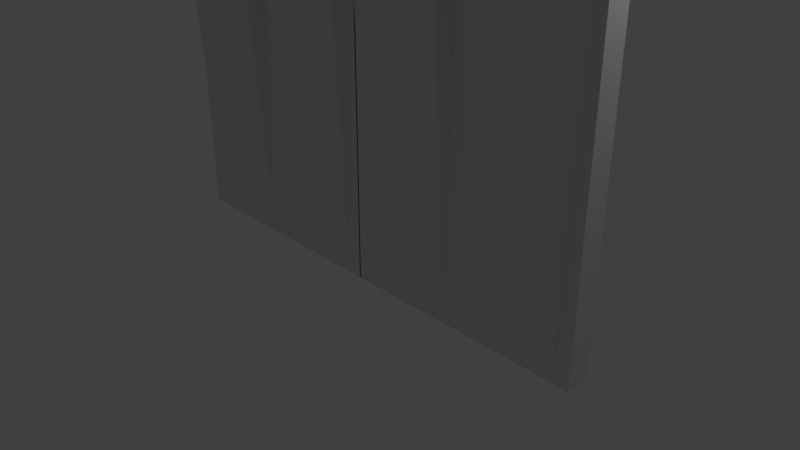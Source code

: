 # Source: spikyfence03.blend  (saved by Blender 2.78.0; exported with 4.5.12 LTS)
import bpy
from mathutils import Matrix  # noqa: F401  (used for matrix-valued properties, if any)

bpy.ops.wm.read_factory_settings(use_empty=True)
scene = bpy.context.scene
scene.name = 'Scene'

# ---- collections
col_collection_1 = bpy.data.collections.new('Collection 1'); scene.collection.children.link(col_collection_1)

# ---- materials (node trees are filled in below, after node groups)
mat_material = bpy.data.materials.new('Material')
mat_material.alpha_threshold = 0.0
mat_material.use_transparent_shadow = False
mat_material.roughness = 0.5
mat_material.line_color = (0.0, 0.0, 0.0, 1.0)

# ---- material node trees

# ---- world
world_world = bpy.data.worlds.new('World'); scene.world = world_world
world_world.color = (0.05088, 0.05088, 0.05088)
world_world.use_sun_shadow = False
world_world.sun_shadow_jitter_overblur = 0.0
world_world.cycles.sampling_method = 'MANUAL'

# ---- cameras
cam_camera = bpy.data.cameras.new('Camera')
cam_camera.clip_end = 100.0
cam_camera.lens = 35.0
cam_camera.sensor_width = 32.0
cam_camera.sensor_height = 18.0
cam_camera.ortho_scale = 7.314
cam_camera.dof.focus_distance = 0.0
cam_camera.dof.aperture_fstop = 128.0

# ---- lights
light_lamp = bpy.data.lights.new('Lamp', 'POINT')
light_lamp.transmission_factor = 0.0
light_lamp.cutoff_distance = 30.0
light_lamp.energy = 100.0
light_lamp.shadow_buffer_clip_start = 1.001
light_lamp.shadow_soft_size = 0.1
light_lamp.shadow_maximum_resolution = 0.006
light_lamp.use_absolute_resolution = True

# ---- meshes
me_cube = bpy.data.meshes.new('Cube')
me_cube.from_pydata([(-3.299, -0.1564, 10.1), (-3.299, -0.1564, 7.382), (-3.299, -0.1564, -0.2864), (-2.469, -0.1564, 10.1), (-2.469, -0.5971, 7.382), (-2.469, -0.1564, -0.2864), (-2.054, -0.5133, 10.51), (-2.054, -0.5971, 7.382), (-2.054, -0.1564, -0.2864), (-2.884, -0.4476, 10.46), (-2.884, -0.5971, 7.382), (-2.884, -0.1564, -0.2864), (-2.322, -0.3349, 10.53), (-2.261, -0.5971, 7.382), (-2.261, -0.1564, -0.2864), (-2.209, -0.4241, 10.32), (-2.157, -0.5971, 7.382), (-2.157, -0.1564, -0.2864), (-1.85, -0.3349, 10.54), (-1.85, -0.5971, 7.382), (-1.85, -0.1564, -0.2864), (-1.952, -0.4241, 10.32), (-1.952, -0.5971, 7.382), (-1.952, -0.1564, -0.2864), (-2.677, -0.302, 10.49), (-2.677, -0.5971, 7.382), (-2.677, -0.1564, -0.2864), (-3.092, -0.302, 10.49), (-3.092, -0.5971, 7.382), (-3.092, -0.1564, -0.2864), (-2.988, -0.3748, 10.37), (-2.988, -0.5971, 7.382), (-2.988, -0.1564, -0.2864), (-2.78, -0.3748, 10.37), (-2.78, -0.5971, 7.382), (-2.78, -0.1564, -0.2864), (0.008646, -0.1564, 10.1), (-1.645, -0.1564, 10.1), (0.008647, -0.1564, 7.382), (-1.645, -0.1564, -0.2864), (0.008647, -0.1564, -0.2864), (-1.645, -0.1564, 7.382), (-0.8219, -0.1564, 10.1), (-0.8219, -0.5229, 7.382), (-0.8219, -0.1564, -0.2864), (-1.237, -0.5133, 10.51), (-1.237, -0.5229, 7.382), (-1.237, -0.1564, -0.2864), (-0.4066, -0.4476, 10.46), (-0.4066, -0.5229, 7.382), (-0.4066, -0.1564, -0.2864), (-0.9876, -0.3349, 10.53), (-1.03, -0.5229, 7.382), (-1.03, -0.1564, -0.2864), (-1.082, -0.4241, 10.32), (-1.133, -0.5229, 7.382), (-1.133, -0.1564, -0.2864), (-1.441, -0.3349, 10.54), (-1.441, -0.5229, 7.382), (-1.441, -0.1564, -0.2864), (-1.339, -0.4241, 10.32), (-1.339, -0.5229, 7.382), (-1.339, -0.1564, -0.2864), (-0.6142, -0.302, 10.49), (-0.6142, -0.5229, 7.382), (-0.6142, -0.1564, -0.2864), (-0.199, -0.302, 10.49), (-0.199, -0.5229, 7.382), (-0.199, -0.1564, -0.2864), (-0.3028, -0.3748, 10.37), (-0.3028, -0.5229, 7.382), (-0.3028, -0.1564, -0.2864), (-0.5104, -0.3748, 10.37), (-0.5104, -0.5229, 7.382), (-0.5104, -0.1564, -0.2864), (-3.299, 0.1564, 10.1), (-3.299, 0.0, -0.2864), (-3.299, 0.1564, 7.382), (-3.299, 0.1564, -0.2864), (-3.299, 0.0, 10.1), (-3.299, 0.0, 7.382), (-2.469, 0.1564, 10.1), (-2.469, 0.4882, 7.382), (-2.469, 0.0, -0.2864), (-2.469, 0.1564, -0.2864), (-2.469, 0.0, 10.1), (-2.054, 0.5133, 10.51), (-2.054, 0.4882, 7.382), (-2.054, 0.1564, -0.2864), (-2.054, 0.0, 10.1), (-2.054, 0.0, -0.2864), (-2.884, 0.0, -0.2864), (-2.884, 0.4476, 10.46), (-2.884, 0.4882, 7.382), (-2.884, 0.1564, -0.2864), (-2.884, 0.0, 10.1), (-2.261, 0.0, -0.2864), (-2.295, 0.3349, 10.53), (-2.261, 0.4882, 7.382), (-2.261, 0.1564, -0.2864), (-2.261, 0.0, 10.1), (-2.209, 0.4241, 10.32), (-2.157, 0.4882, 7.382), (-2.157, 0.1564, -0.2864), (-2.157, 0.0, 10.1), (-2.157, 0.0, -0.2864), (-1.85, 0.3349, 10.54), (-1.85, 0.4882, 7.382), (-1.85, 0.1564, -0.2864), (-1.85, 0.0, 10.1), (-1.85, 0.0, -0.2864), (-1.952, 0.0, -0.2864), (-1.952, 0.4241, 10.32), (-1.952, 0.4882, 7.382), (-1.952, 0.1564, -0.2864), (-1.952, 0.0, 10.1), (-2.677, 0.302, 10.49), (-2.677, 0.4882, 7.382), (-2.677, 0.1564, -0.2864), (-2.677, 0.0, 10.1), (-2.677, 0.0, -0.2864), (-3.092, 0.0, -0.2864), (-3.092, 0.302, 10.49), (-3.092, 0.4882, 7.382), (-3.092, 0.1564, -0.2864), (-3.092, 0.0, 10.1), (-2.988, 0.3748, 10.37), (-2.988, 0.4882, 7.382), (-2.988, 0.1564, -0.2864), (-2.988, 0.0, 10.1), (-2.988, 0.0, -0.2864), (-2.78, 0.0, -0.2864), (-2.78, 0.3748, 10.37), (-2.78, 0.4882, 7.382), (-2.78, 0.1564, -0.2864), (-2.78, 0.0, 10.1), (0.008646, 0.1564, 10.1), (-1.645, 0.0, -0.2864), (0.008646, 0.0, -0.2864), (-1.645, 0.1564, 10.1), (0.008647, 0.1564, 7.382), (-1.645, 0.1564, -0.2864), (0.008647, 0.1564, -0.2864), (-1.645, 0.1564, 7.382), (0.008646, 0.0, 10.1), (-1.645, 0.0, 10.1), (0.008646, 0.0, 7.382), (-1.645, 0.0, 7.382), (-0.8219, 0.1564, 10.1), (-0.8219, 0.4882, 7.382), (-0.8219, 0.0, -0.2864), (-0.8219, 0.1564, -0.2864), (-0.8219, 0.0, 10.1), (-1.237, 0.5133, 10.51), (-1.237, 0.4882, 7.382), (-1.237, 0.1564, -0.2864), (-1.237, 0.0, 10.1), (-1.237, 0.0, -0.2864), (-0.4066, 0.0, -0.2864), (-0.4066, 0.4476, 10.46), (-0.4066, 0.4882, 7.382), (-0.4066, 0.1564, -0.2864), (-0.4066, 0.0, 10.1), (-1.03, 0.0, -0.2864), (-0.9876, 0.3349, 10.53), (-1.03, 0.4882, 7.382), (-1.03, 0.1564, -0.2864), (-1.03, 0.0, 10.1), (-1.082, 0.4241, 10.32), (-1.133, 0.4882, 7.382), (-1.133, 0.1564, -0.2864), (-1.133, 0.0, 10.1), (-1.133, 0.0, -0.2864), (-1.441, 0.3349, 10.54), (-1.441, 0.4882, 7.382), (-1.441, 0.1564, -0.2864), (-1.441, 0.0, 10.1), (-1.441, 0.0, -0.2864), (-1.339, 0.0, -0.2864), (-1.339, 0.4241, 10.32), (-1.339, 0.4882, 7.382), (-1.339, 0.1564, -0.2864), (-1.339, 0.0, 10.1), (-0.6142, 0.302, 10.49), (-0.6142, 0.4882, 7.382), (-0.6142, 0.1564, -0.2864), (-0.6142, 0.0, 10.1), (-0.6142, 0.0, -0.2864), (-0.199, 0.0, -0.2864), (-0.199, 0.302, 10.49), (-0.199, 0.4882, 7.382), (-0.199, 0.1564, -0.2864), (-0.199, 0.0, 10.1), (-0.3028, 0.3748, 10.37), (-0.3028, 0.4882, 7.382), (-0.3028, 0.1564, -0.2864), (-0.3028, 0.0, 10.1), (-0.3028, 0.0, -0.2864), (-0.5104, 0.0, -0.2864), (-0.5104, 0.3748, 10.37), (-0.5104, 0.4882, 7.382), (-0.5104, 0.1564, -0.2864), (-0.5104, 0.0, 10.1), (-3.299, -0.1564, 8.742), (-3.299, 0.0, 8.742), (-2.469, -0.8219, 9.217), (-2.115, -0.5357, 9.142), (-2.871, -0.5847, 9.088), (-2.32, -0.6685, 9.123), (-2.209, -0.6197, 9.085), (-1.85, -0.2457, 8.963), (-1.952, -0.2903, 8.851), (-2.677, -0.6657, 9.103), (-3.092, -0.2292, 8.938), (-2.988, -0.2656, 8.878), (-2.726, -0.6326, 9.043), (-3.299, 0.1564, 8.742), (-2.469, 0.1564, 8.742), (-2.054, 0.3349, 8.948), (-2.884, 0.302, 8.923), (-2.278, 0.2457, 8.958), (-2.183, 0.2903, 8.849), (-1.85, 0.2457, 8.963), (-1.952, 0.2903, 8.851), (-2.677, 0.2292, 8.938), (-3.092, 0.2292, 8.938), (-2.988, 0.2656, 8.878), (-2.78, 0.2656, 8.878), (-3.299, 0.0, 8.728), (-3.299, -0.1564, 8.728), (-2.469, -0.2677, 8.588), (-2.054, -0.4241, 9.038), (-2.884, -0.4185, 9.0), (-2.307, -0.3101, 8.709), (-2.196, -0.4684, 8.89), (-1.85, -0.3555, 9.061), (-1.952, -0.3696, 8.891), (-2.677, -0.2855, 8.678), (-3.092, -0.2656, 9.022), (-2.988, -0.3202, 8.932), (-2.78, -0.4314, 8.932), (-3.299, 0.1564, 8.728), (-2.469, 0.1564, 8.728), (-2.054, 0.4241, 9.038), (-2.884, 0.3748, 9.0), (-2.287, 0.2903, 9.053), (-2.196, 0.3572, 8.89), (-1.85, 0.2903, 9.061), (-1.952, 0.3572, 8.891), (-2.677, 0.2656, 9.023), (-3.092, 0.2656, 9.022), (-2.988, 0.3202, 8.932), (-2.78, 0.3202, 8.932), (-1.645, -0.2864, 8.772), (-1.645, -0.1564, 3.548), (-1.645, 0.2987, 8.883), (0.008646, -0.2864, 8.742), (0.008646, 0.006141, 8.742), (-0.8219, -0.629, 8.742), (-1.237, -0.9626, 8.948), (-0.4066, -0.9012, 8.923), (-1.009, -0.7958, 8.958), (-1.107, -0.8792, 8.849), (-1.441, -0.7958, 8.963), (-1.339, -0.8792, 8.851), (-0.6142, -0.7651, 8.938), (-0.199, -0.7651, 8.938), (-0.3028, -0.8332, 8.878), (-0.5104, -0.8332, 8.878), (0.008646, 0.2987, 8.742), (-0.8219, 0.6089, 8.742), (-1.237, 0.9425, 8.948), (-0.4066, 0.8811, 8.923), (-1.009, 0.7757, 8.958), (-1.107, 0.8591, 8.849), (-1.441, 0.7757, 8.963), (-1.339, 0.8591, 8.851), (-0.6142, 0.745, 8.938), (-0.199, 0.745, 8.938), (-0.3028, 0.8131, 8.878), (-0.5104, 0.8131, 8.878)], [], [(20, 39, 137, 110), (80, 1, 2, 76), (19, 210, 253, 41), (19, 41, 254, 39, 20), (203, 1, 80, 204), (18, 109, 145, 37), (24, 119, 85, 3), (25, 4, 5, 26), (237, 24, 3, 230), (26, 5, 83, 120), (15, 104, 89, 6), (16, 7, 8, 17), (234, 15, 6, 231), (17, 8, 90, 105), (32, 11, 91, 130), (239, 30, 9, 232), (31, 10, 11, 32), (30, 129, 95, 9), (5, 14, 96, 83), (230, 3, 12, 233), (4, 13, 14, 5), (3, 85, 100, 12), (14, 17, 105, 96), (233, 12, 15, 234), (13, 16, 17, 14), (12, 100, 104, 15), (21, 115, 109, 18), (22, 19, 20, 23), (236, 21, 18, 235), (23, 20, 110, 111), (8, 23, 111, 90), (231, 6, 21, 236), (7, 22, 23, 8), (6, 89, 115, 21), (35, 26, 120, 131), (240, 33, 24, 237), (34, 25, 26, 35), (33, 135, 119, 24), (0, 79, 125, 27), (1, 28, 29, 2), (229, 0, 27, 238), (2, 29, 121, 76), (27, 125, 129, 30), (28, 31, 32, 29), (238, 27, 30, 239), (29, 32, 130, 121), (9, 95, 135, 33), (10, 34, 35, 11), (232, 9, 33, 240), (11, 35, 131, 91), (59, 177, 137, 39), (146, 138, 40, 38), (145, 37, 253, 41, 147), (58, 41, 253, 263), (58, 59, 39, 254, 41), (256, 257, 146, 38), (41, 254, 39, 137, 147), (57, 37, 145, 176), (63, 42, 152, 186), (64, 65, 44, 43), (265, 258, 42, 63), (65, 187, 150, 44), (54, 45, 156, 171), (55, 56, 47, 46), (262, 259, 45, 54), (56, 172, 157, 47), (71, 197, 158, 50), (267, 260, 48, 69), (70, 71, 50, 49), (69, 48, 162, 196), (44, 150, 163, 53), (258, 261, 51, 42), (43, 44, 53, 52), (42, 51, 167, 152), (53, 163, 172, 56), (261, 262, 54, 51), (52, 53, 56, 55), (51, 54, 171, 167), (60, 57, 176, 182), (61, 62, 59, 58), (264, 263, 57, 60), (62, 178, 177, 59), (47, 157, 178, 62), (259, 264, 60, 45), (46, 47, 62, 61), (45, 60, 182, 156), (74, 198, 187, 65), (268, 265, 63, 72), (73, 74, 65, 64), (72, 63, 186, 202), (36, 66, 192, 144), (38, 40, 68, 67), (256, 266, 66, 36), (40, 138, 188, 68), (66, 69, 196, 192), (67, 68, 71, 70), (266, 267, 69, 66), (68, 188, 197, 71), (48, 72, 202, 162), (49, 50, 74, 73), (260, 268, 72, 48), (50, 158, 198, 74), (108, 110, 137, 141), (80, 76, 78, 77), (107, 143, 255, 222), (107, 108, 141, 143), (216, 204, 80, 77), (106, 139, 145, 109), (116, 81, 85, 119), (117, 118, 84, 82), (249, 242, 81, 116), (118, 120, 83, 84), (101, 86, 89, 104), (102, 103, 88, 87), (246, 243, 86, 101), (103, 105, 90, 88), (128, 130, 91, 94), (251, 244, 92, 126), (127, 128, 94, 93), (126, 92, 95, 129), (84, 83, 96, 99), (242, 245, 97, 81), (82, 84, 99, 98), (81, 97, 100, 85), (99, 96, 105, 103), (245, 246, 101, 97), (98, 99, 103, 102), (97, 101, 104, 100), (112, 106, 109, 115), (113, 114, 108, 107), (248, 247, 106, 112), (114, 111, 110, 108), (88, 90, 111, 114), (243, 248, 112, 86), (87, 88, 114, 113), (86, 112, 115, 89), (134, 131, 120, 118), (252, 249, 116, 132), (133, 134, 118, 117), (132, 116, 119, 135), (75, 122, 125, 79), (77, 78, 124, 123), (241, 250, 122, 75), (78, 76, 121, 124), (122, 126, 129, 125), (123, 124, 128, 127), (250, 251, 126, 122), (124, 121, 130, 128), (92, 132, 135, 95), (93, 94, 134, 133), (244, 252, 132, 92), (94, 91, 131, 134), (175, 141, 137, 177), (146, 140, 142, 138), (145, 147, 143, 255, 139), (174, 275, 255, 143), (174, 143, 141, 175), (269, 140, 146, 257), (143, 147, 137, 141), (173, 176, 145, 139), (183, 186, 152, 148), (184, 149, 151, 185), (277, 183, 148, 270), (185, 151, 150, 187), (168, 171, 156, 153), (169, 154, 155, 170), (274, 168, 153, 271), (170, 155, 157, 172), (195, 161, 158, 197), (279, 193, 159, 272), (194, 160, 161, 195), (193, 196, 162, 159), (151, 166, 163, 150), (270, 148, 164, 273), (149, 165, 166, 151), (148, 152, 167, 164), (166, 170, 172, 163), (273, 164, 168, 274), (165, 169, 170, 166), (164, 167, 171, 168), (179, 182, 176, 173), (180, 174, 175, 181), (276, 179, 173, 275), (181, 175, 177, 178), (155, 181, 178, 157), (271, 153, 179, 276), (154, 180, 181, 155), (153, 156, 182, 179), (201, 185, 187, 198), (280, 199, 183, 277), (200, 184, 185, 201), (199, 202, 186, 183), (136, 144, 192, 189), (140, 190, 191, 142), (269, 136, 189, 278), (142, 191, 188, 138), (189, 192, 196, 193), (190, 194, 195, 191), (278, 189, 193, 279), (191, 195, 197, 188), (159, 162, 202, 199), (160, 200, 201, 161), (272, 159, 199, 280), (161, 201, 198, 158), (93, 133, 227, 219), (123, 127, 226, 225), (77, 123, 225, 216), (133, 117, 224, 227), (87, 113, 223, 218), (113, 107, 222, 223), (98, 102, 221, 220), (82, 98, 220, 217), (127, 93, 219, 226), (102, 87, 218, 221), (117, 82, 217, 224), (241, 228, 204, 216), (10, 207, 215, 34), (28, 213, 214, 31), (1, 203, 213, 28), (34, 215, 212, 25), (7, 206, 211, 22), (22, 211, 210, 19), (13, 208, 209, 16), (4, 205, 208, 13), (31, 214, 207, 10), (16, 209, 206, 7), (25, 212, 205, 4), (229, 203, 204, 228), (0, 229, 228, 79), (75, 79, 228, 241), (219, 227, 252, 244), (225, 226, 251, 250), (216, 225, 250, 241), (227, 224, 249, 252), (218, 223, 248, 243), (223, 222, 247, 248), (220, 221, 246, 245), (217, 220, 245, 242), (226, 219, 244, 251), (221, 218, 243, 246), (224, 217, 242, 249), (207, 232, 240, 215), (213, 238, 239, 214), (203, 229, 238, 213), (215, 240, 237, 212), (206, 231, 236, 211), (211, 236, 235, 210), (208, 233, 234, 209), (205, 230, 233, 208), (214, 239, 232, 207), (209, 234, 231, 206), (212, 237, 230, 205), (253, 210, 235), (235, 18, 37, 253), (160, 272, 280, 200), (222, 255, 247), (247, 255, 139, 106), (190, 278, 279, 194), (140, 269, 278, 190), (200, 280, 277, 184), (154, 271, 276, 180), (180, 276, 275, 174), (165, 273, 274, 169), (149, 270, 273, 165), (194, 279, 272, 160), (169, 274, 271, 154), (184, 277, 270, 149), (136, 269, 257, 144), (49, 73, 268, 260), (67, 70, 267, 266), (38, 67, 266, 256), (73, 64, 265, 268), (46, 61, 264, 259), (61, 58, 263, 264), (52, 55, 262, 261), (43, 52, 261, 258), (70, 49, 260, 267), (55, 46, 259, 262), (64, 43, 258, 265), (36, 144, 257, 256), (255, 275, 173, 139), (263, 253, 37, 57)])
me_cube.materials.append(mat_material)
me_cube.use_remesh_preserve_volume = False
me_cube.use_remesh_preserve_attributes = False
me_cube.use_mirror_vertex_groups = False
me_cube.update()

# ---- objects
ob_cube = bpy.data.objects.new('Cube', me_cube)
ob_lamp = bpy.data.objects.new('Lamp', light_lamp)
ob_camera = bpy.data.objects.new('Camera', cam_camera)

# ---- transforms, parenting, visibility, modifiers, constraints
ob_cube.location = (0.0, 0.0, 0.0)
ob_cube.lock_rotations_4d = False
ob_cube.empty_display_type = 'ARROWS'
ob_cube.lineart.crease_threshold = 0.0
_m = ob_cube.modifiers.new('Mirror', 'MIRROR')
ob_lamp.location = (4.076, 1.005, 5.904)
ob_lamp.rotation_euler = (0.6503, 0.05522, 1.866)
ob_lamp.lock_rotations_4d = False
ob_lamp.empty_display_type = 'ARROWS'
ob_lamp.color = (0.0, 0.0, 0.0, 0.0)
ob_lamp.lineart.crease_threshold = 0.0
ob_camera.location = (7.481, -6.508, 5.344)
ob_camera.rotation_euler = (1.109, 0.0, 0.8149)
ob_camera.lock_rotations_4d = False
ob_camera.empty_display_type = 'ARROWS'
ob_camera.color = (0.0, 0.0, 0.0, 0.0)
ob_camera.display_type = 'WIRE'
ob_camera.lineart.crease_threshold = 0.0

# ---- collection membership
col_collection_1.objects.link(ob_cube)
col_collection_1.objects.link(ob_lamp)
col_collection_1.objects.link(ob_camera)

# ---- scene / render settings (as saved in the file)
scene.camera = ob_camera
scene.frame_start = 1; scene.frame_end = 250; scene.frame_set(1)
scene.render.engine = 'BLENDER_EEVEE_NEXT'
scene.render.resolution_percentage = 50
scene.render.dither_intensity = 0.0
scene.cycles.use_denoising = False
scene.cycles.samples = 128
scene.cycles.sampling_pattern = 'TABULATED_SOBOL'
scene.cycles.light_sampling_threshold = 0.0
scene.cycles.use_adaptive_sampling = False
scene.cycles.use_light_tree = False
scene.cycles.blur_glossy = 0.0
scene.cycles.sample_clamp_indirect = 0.0
scene.view_settings.view_transform = 'Standard'
bpy.context.view_layer.update()
